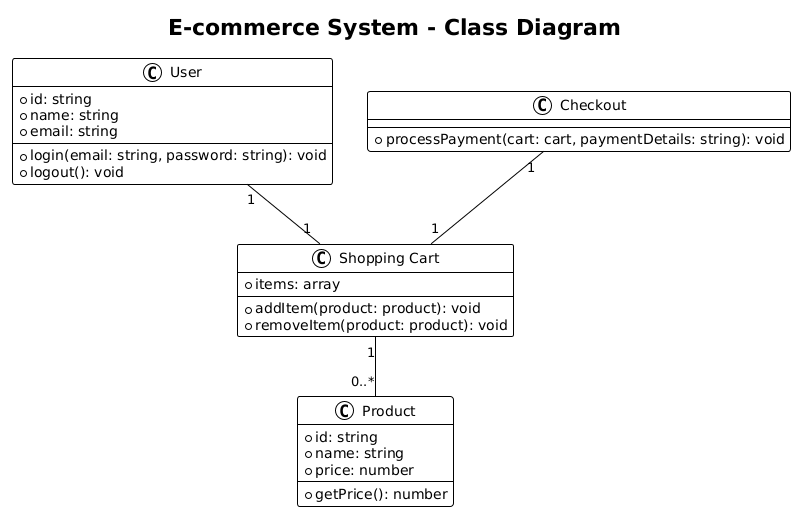

The diagram above was rendered by PlantUML. Its source (embedded in the PNG):
@startuml
!theme plain
title E-commerce System - Class Diagram

class "User" as user {
  +id: string
  +name: string
  +email: string
  --
  +login(email: string, password: string): void
  +logout(): void
}

class "Product" as product {
  +id: string
  +name: string
  +price: number
  --
  +getPrice(): number
}

class "Shopping Cart" as cart {
  +items: array
  --
  +addItem(product: product): void
  +removeItem(product: product): void
}

class "Checkout" as checkout {
  +processPayment(cart: cart, paymentDetails: string): void
}

user "1" -- "1" cart

cart "1" -- "0..*" product

checkout "1" -- "1" cart
@enduml